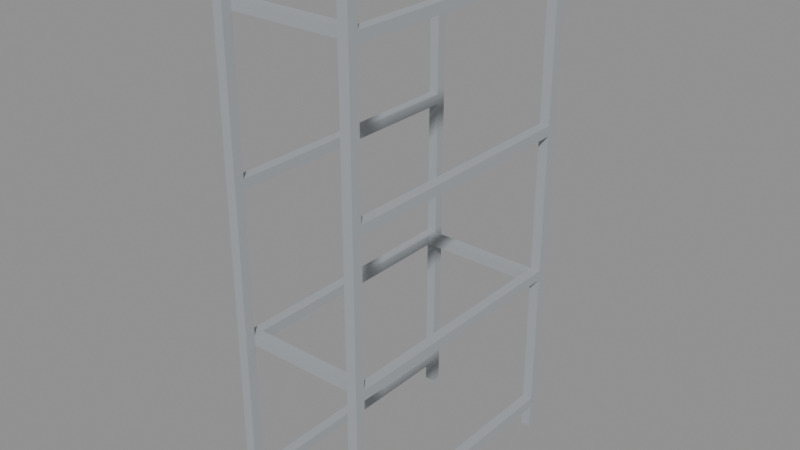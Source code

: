 # Source: porta_palete.blend  (saved by Blender 5.3.31; exported with 4.5.12 LTS)
import bpy
from mathutils import Matrix  # noqa: F401  (used for matrix-valued properties, if any)

bpy.ops.wm.read_factory_settings(use_empty=True)
scene = bpy.context.scene
scene.name = 'Scene'

# ---- collections
col_atacarejo = bpy.data.collections.new('Atacarejo'); scene.collection.children.link(col_atacarejo)

# ---- materials (node trees are filled in below, after node groups)
mat_metal = bpy.data.materials.new('Metal')
mat_metal.diffuse_color = (0.3608, 0.3882, 0.4157, 1.0)

# ---- material node trees
mat_metal.use_nodes = True; mat_metal.node_tree.nodes.clear()
_N = mat_metal.node_tree.nodes; _L = mat_metal.node_tree.links
n0 = _N.new('ShaderNodeBsdfPrincipled'); n0.name = 'Principled BSDF'; n0.location = (-200, 100)
n0.inputs[0].default_value = (0.3608, 0.3882, 0.4157, 1.0)
n0.inputs[2].default_value = 0.9
n0.inputs[10].default_value = 0.005
n1 = _N.new('ShaderNodeOutputMaterial'); n1.name = 'Material Output'; n1.location = (200, 100)
_L.new(n0.outputs[0], n1.inputs[0])
n1.is_active_output = True

# ---- meshes
me_porta_palete = bpy.data.meshes.new('porta_palete')
me_porta_palete.from_pydata([(0.47, 1.02, 0.0), (0.47, 1.02, 4.2), (0.47, 1.1, 0.0), (0.47, 1.1, 4.2), (0.55, 1.02, 0.0), (0.55, 1.02, 4.2), (0.55, 1.1, 0.0), (0.55, 1.1, 4.2), (0.47, -1.1, 0.0), (0.47, -1.1, 4.2), (0.47, -1.02, 0.0), (0.47, -1.02, 4.2), (0.55, -1.1, 0.0), (0.55, -1.1, 4.2), (0.55, -1.02, 0.0), (0.55, -1.02, 4.2), (-0.55, 1.02, 0.0), (-0.55, 1.02, 4.2), (-0.55, 1.1, 0.0), (-0.55, 1.1, 4.2), (-0.47, 1.02, 0.0), (-0.47, 1.02, 4.2), (-0.47, 1.1, 0.0), (-0.47, 1.1, 4.2), (-0.55, -1.1, 0.0), (-0.55, -1.1, 4.2), (-0.55, -1.02, 0.0), (-0.55, -1.02, 4.2), (-0.47, -1.1, 0.0), (-0.47, -1.1, 4.2), (-0.47, -1.02, 0.0), (-0.47, -1.02, 4.2), (0.47, -1.02, 0.2), (0.47, -1.02, 0.28), (0.47, 1.02, 0.2), (0.47, 1.02, 0.28), (0.55, -1.02, 0.2), (0.55, -1.02, 0.28), (0.55, 1.02, 0.2), (0.55, 1.02, 0.28), (-0.55, -1.02, 0.2), (-0.55, -1.02, 0.28), (-0.55, 1.02, 0.2), (-0.55, 1.02, 0.28), (-0.47, -1.02, 0.2), (-0.47, -1.02, 0.28), (-0.47, 1.02, 0.2), (-0.47, 1.02, 0.28), (0.47, -1.02, 1.4), (0.47, -1.02, 1.48), (0.47, 1.02, 1.4), (0.47, 1.02, 1.48), (0.55, -1.02, 1.4), (0.55, -1.02, 1.48), (0.55, 1.02, 1.4), (0.55, 1.02, 1.48), (-0.55, -1.02, 1.4), (-0.55, -1.02, 1.48), (-0.55, 1.02, 1.4), (-0.55, 1.02, 1.48), (-0.47, -1.02, 1.4), (-0.47, -1.02, 1.48), (-0.47, 1.02, 1.4), (-0.47, 1.02, 1.48), (0.47, -1.02, 2.6), (0.47, -1.02, 2.68), (0.47, 1.02, 2.6), (0.47, 1.02, 2.68), (0.55, -1.02, 2.6), (0.55, -1.02, 2.68), (0.55, 1.02, 2.6), (0.55, 1.02, 2.68), (-0.55, -1.02, 2.6), (-0.55, -1.02, 2.68), (-0.55, 1.02, 2.6), (-0.55, 1.02, 2.68), (-0.47, -1.02, 2.6), (-0.47, -1.02, 2.68), (-0.47, 1.02, 2.6), (-0.47, 1.02, 2.68), (0.47, -1.02, 3.8), (0.47, -1.02, 3.88), (0.47, 1.02, 3.8), (0.47, 1.02, 3.88), (0.55, -1.02, 3.8), (0.55, -1.02, 3.88), (0.55, 1.02, 3.8), (0.55, 1.02, 3.88), (-0.55, -1.02, 3.8), (-0.55, -1.02, 3.88), (-0.55, 1.02, 3.8), (-0.55, 1.02, 3.88), (-0.47, -1.02, 3.8), (-0.47, -1.02, 3.88), (-0.47, 1.02, 3.8), (-0.47, 1.02, 3.88), (-0.47, 0.94, 1.4), (-0.47, 0.94, 1.48), (-0.47, 1.02, 1.4), (-0.47, 1.02, 1.48), (0.47, 0.94, 1.4), (0.47, 0.94, 1.48), (0.47, 1.02, 1.4), (0.47, 1.02, 1.48), (-0.47, -1.02, 1.4), (-0.47, -1.02, 1.48), (-0.47, -0.94, 1.4), (-0.47, -0.94, 1.48), (0.47, -1.02, 1.4), (0.47, -1.02, 1.48), (0.47, -0.94, 1.4), (0.47, -0.94, 1.48), (-0.47, 0.94, 3.8), (-0.47, 0.94, 3.88), (-0.47, 1.02, 3.8), (-0.47, 1.02, 3.88), (0.47, 0.94, 3.8), (0.47, 0.94, 3.88), (0.47, 1.02, 3.8), (0.47, 1.02, 3.88), (-0.47, -1.02, 3.8), (-0.47, -1.02, 3.88), (-0.47, -0.94, 3.8), (-0.47, -0.94, 3.88), (0.47, -1.02, 3.8), (0.47, -1.02, 3.88), (0.47, -0.94, 3.8), (0.47, -0.94, 3.88)], [], [(0, 1, 3, 2), (2, 3, 7, 6), (6, 7, 5, 4), (4, 5, 1, 0), (2, 6, 4, 0), (7, 3, 1, 5), (8, 9, 11, 10), (10, 11, 15, 14), (14, 15, 13, 12), (12, 13, 9, 8), (10, 14, 12, 8), (15, 11, 9, 13), (16, 17, 19, 18), (18, 19, 23, 22), (22, 23, 21, 20), (20, 21, 17, 16), (18, 22, 20, 16), (23, 19, 17, 21), (24, 25, 27, 26), (26, 27, 31, 30), (30, 31, 29, 28), (28, 29, 25, 24), (26, 30, 28, 24), (31, 27, 25, 29), (32, 33, 35, 34), (34, 35, 39, 38), (38, 39, 37, 36), (36, 37, 33, 32), (34, 38, 36, 32), (39, 35, 33, 37), (40, 41, 43, 42), (42, 43, 47, 46), (46, 47, 45, 44), (44, 45, 41, 40), (42, 46, 44, 40), (47, 43, 41, 45), (48, 49, 51, 50), (50, 51, 55, 54), (54, 55, 53, 52), (52, 53, 49, 48), (50, 54, 52, 48), (55, 51, 49, 53), (56, 57, 59, 58), (58, 59, 63, 62), (62, 63, 61, 60), (60, 61, 57, 56), (58, 62, 60, 56), (63, 59, 57, 61), (64, 65, 67, 66), (66, 67, 71, 70), (70, 71, 69, 68), (68, 69, 65, 64), (66, 70, 68, 64), (71, 67, 65, 69), (72, 73, 75, 74), (74, 75, 79, 78), (78, 79, 77, 76), (76, 77, 73, 72), (74, 78, 76, 72), (79, 75, 73, 77), (80, 81, 83, 82), (82, 83, 87, 86), (86, 87, 85, 84), (84, 85, 81, 80), (82, 86, 84, 80), (87, 83, 81, 85), (88, 89, 91, 90), (90, 91, 95, 94), (94, 95, 93, 92), (92, 93, 89, 88), (90, 94, 92, 88), (95, 91, 89, 93), (96, 97, 99, 98), (98, 99, 103, 102), (102, 103, 101, 100), (100, 101, 97, 96), (98, 102, 100, 96), (103, 99, 97, 101), (104, 105, 107, 106), (106, 107, 111, 110), (110, 111, 109, 108), (108, 109, 105, 104), (106, 110, 108, 104), (111, 107, 105, 109), (112, 113, 115, 114), (114, 115, 119, 118), (118, 119, 117, 116), (116, 117, 113, 112), (114, 118, 116, 112), (119, 115, 113, 117), (120, 121, 123, 122), (122, 123, 127, 126), (126, 127, 125, 124), (124, 125, 121, 120), (122, 126, 124, 120), (127, 123, 121, 125)])
me_porta_palete.materials.append(mat_metal)
me_porta_palete.update()

# ---- objects
ob_porta_palete = bpy.data.objects.new('porta_palete', me_porta_palete)

# ---- transforms, parenting, visibility, modifiers, constraints
ob_porta_palete.location = (0.0, 0.0, 0.0)

# ---- collection membership
col_atacarejo.objects.link(ob_porta_palete)

# ---- scene / render settings (as saved in the file)
scene.frame_start = 1; scene.frame_end = 250; scene.frame_set(1)
scene.render.engine = 'BLENDER_EEVEE_NEXT'
scene.render.bake_bias = 0.0
scene.render.bake_samples = 0
scene.render.compositor_device = 'GPU'
scene.eevee.use_volume_custom_range = False
scene.eevee.fast_gi_thickness_near = 0.1
scene.eevee.fast_gi_thickness_far = 0.0
scene.eevee.ray_tracing_options.screen_trace_thickness = 0.1
bpy.context.view_layer.update()

# ---- added for rendering (the .blend has no active camera and no usable light): camera, sun + grey world if the file has none
cam_auto = bpy.data.cameras.new('AutoCamera')
cam_auto.lens = 50.0
cam_auto.sensor_width = 36.0
cam_auto.clip_end = 1000.0
ob_auto_camera = bpy.data.objects.new('AutoCamera', cam_auto)
scene.collection.objects.link(ob_auto_camera)
ob_auto_camera.location = (4.50329, -5.40395, 5.70263)
ob_auto_camera.rotation_euler = (1.09748, -7.21219e-08, 0.694738)
scene.camera = ob_auto_camera
light_auto_sun = bpy.data.lights.new('AutoSun', 'SUN')
light_auto_sun.energy = 3.0
light_auto_sun.angle = 0.0523599
ob_auto_sun = bpy.data.objects.new('AutoSun', light_auto_sun)
scene.collection.objects.link(ob_auto_sun)
ob_auto_sun.rotation_euler = (0.872665, 0.174533, 0.523599)
if scene.world is None:
    world_auto = bpy.data.worlds.new('AutoWorld')
    world_auto.color = (0.3, 0.3, 0.3)
    scene.world = world_auto
bpy.context.view_layer.update()

